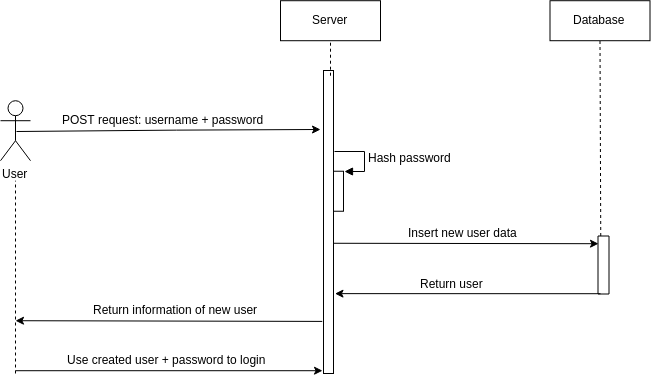

The diagram above was exported from draw.io. Its source (the exported page's mxGraphModel, read from the mxfile embedded in the PNG):
<mxGraphModel dx="1960" dy="1024" grid="1" gridSize="10" guides="1" tooltips="1" connect="1" arrows="1" fold="1" page="1" pageScale="1" pageWidth="827" pageHeight="1169" math="0" shadow="0">
  <root>
    <mxCell id="0" />
    <mxCell id="1" parent="0" />
    <mxCell id="2" style="edgeStyle=orthogonalEdgeStyle;rounded=0;orthogonalLoop=1;jettySize=auto;html=1;exitX=0.5;exitY=0.5;exitDx=0;exitDy=0;exitPerimeter=0;entryX=0.141;entryY=0.969;entryDx=0;entryDy=0;entryPerimeter=0;" edge="1" source="3" parent="1">
      <mxGeometry relative="1" as="geometry">
        <mxPoint x="422" y="1996" as="targetPoint" />
        <Array as="points">
          <mxPoint x="277" y="1996.2149873621324" />
        </Array>
      </mxGeometry>
    </mxCell>
    <mxCell id="3" value="User" style="shape=umlActor;verticalLabelPosition=bottom;labelBackgroundColor=#ffffff;verticalAlign=top;html=1;" vertex="1" parent="1">
      <mxGeometry x="102" y="1967.2149873621324" width="30" height="60" as="geometry" />
    </mxCell>
    <mxCell id="4" value="Server" style="html=1;" vertex="1" parent="1">
      <mxGeometry x="382" y="1867.2149873621324" width="100" height="40" as="geometry" />
    </mxCell>
    <mxCell id="5" value="Database" style="html=1;" vertex="1" parent="1">
      <mxGeometry x="651.5" y="1867.2149873621324" width="100" height="40" as="geometry" />
    </mxCell>
    <mxCell id="6" value="POST request: username + password" style="text;html=1;resizable=0;points=[];autosize=1;align=left;verticalAlign=top;spacingTop=-4;" vertex="1" parent="1">
      <mxGeometry x="162" y="1977.2149873621324" width="220" height="20" as="geometry" />
    </mxCell>
    <mxCell id="7" value="" style="endArrow=classic;html=1;exitX=0.204;exitY=-0.012;exitDx=0;exitDy=0;exitPerimeter=0;" edge="1" parent="1">
      <mxGeometry width="50" height="50" relative="1" as="geometry">
        <mxPoint x="435.2399999999998" y="2109.7749873621324" as="sourcePoint" />
        <mxPoint x="700" y="2110.2149873621324" as="targetPoint" />
      </mxGeometry>
    </mxCell>
    <mxCell id="8" value="" style="rounded=0;whiteSpace=wrap;html=1;rotation=90;" vertex="1" parent="1">
      <mxGeometry x="676" y="2126" width="58" height="11" as="geometry" />
    </mxCell>
    <mxCell id="9" value="Insert new user data" style="text;html=1;resizable=0;points=[];autosize=1;align=left;verticalAlign=top;spacingTop=-4;" vertex="1" parent="1">
      <mxGeometry x="508" y="2090.2149873621324" width="120" height="20" as="geometry" />
    </mxCell>
    <mxCell id="10" value="" style="endArrow=none;dashed=1;html=1;" edge="1" parent="1">
      <mxGeometry width="50" height="50" relative="1" as="geometry">
        <mxPoint x="117" y="2240" as="sourcePoint" />
        <mxPoint x="117" y="2047.2149873621324" as="targetPoint" />
      </mxGeometry>
    </mxCell>
    <mxCell id="11" value="" style="endArrow=classic;html=1;exitX=0.63;exitY=0.911;exitDx=0;exitDy=0;exitPerimeter=0;" edge="1" parent="1">
      <mxGeometry width="50" height="50" relative="1" as="geometry">
        <mxPoint x="423.7800000000002" y="2187.9149873621327" as="sourcePoint" />
        <mxPoint x="117" y="2187.2149873621324" as="targetPoint" />
        <Array as="points" />
      </mxGeometry>
    </mxCell>
    <mxCell id="12" value="Return information of new user" style="text;html=1;resizable=0;points=[];autosize=1;align=left;verticalAlign=top;spacingTop=-4;" vertex="1" parent="1">
      <mxGeometry x="192.5" y="2167.2149873621324" width="180" height="20" as="geometry" />
    </mxCell>
    <mxCell id="13" value="" style="endArrow=classic;html=1;entryX=0.328;entryY=0.026;entryDx=0;entryDy=0;entryPerimeter=0;" edge="1" parent="1">
      <mxGeometry width="50" height="50" relative="1" as="geometry">
        <mxPoint x="702" y="2160.2149873621324" as="sourcePoint" />
        <mxPoint x="436.48" y="2160.134987362132" as="targetPoint" />
      </mxGeometry>
    </mxCell>
    <mxCell id="14" value="Return user" style="text;html=1;resizable=0;points=[];autosize=1;align=left;verticalAlign=top;spacingTop=-4;" vertex="1" parent="1">
      <mxGeometry x="520" y="2141.2149873621324" width="80" height="20" as="geometry" />
    </mxCell>
    <mxCell id="15" value="" style="endArrow=none;dashed=1;html=1;entryX=0.5;entryY=1;entryDx=0;entryDy=0;exitX=0;exitY=0.5;exitDx=0;exitDy=0;" edge="1" target="4" parent="1">
      <mxGeometry width="50" height="50" relative="1" as="geometry">
        <mxPoint x="432" y="1942.2149873621324" as="sourcePoint" />
        <mxPoint x="537" y="1907.2149873621324" as="targetPoint" />
      </mxGeometry>
    </mxCell>
    <mxCell id="16" value="" style="endArrow=none;dashed=1;html=1;entryX=0.5;entryY=1;entryDx=0;entryDy=0;exitX=0;exitY=0.75;exitDx=0;exitDy=0;" edge="1" source="8" target="5" parent="1">
      <mxGeometry width="50" height="50" relative="1" as="geometry">
        <mxPoint x="701.5" y="2017.2149873621324" as="sourcePoint" />
        <mxPoint x="741.5" y="1947.2149873621324" as="targetPoint" />
      </mxGeometry>
    </mxCell>
    <mxCell id="17" value="" style="html=1;points=[];perimeter=orthogonalPerimeter;fillColor=none;" vertex="1" parent="1">
      <mxGeometry x="425" y="1937" width="10" height="303" as="geometry" />
    </mxCell>
    <mxCell id="18" value="" style="endArrow=classic;html=1;" edge="1" parent="1">
      <mxGeometry width="50" height="50" relative="1" as="geometry">
        <mxPoint x="117" y="2237.2149873621324" as="sourcePoint" />
        <mxPoint x="424" y="2237.2149873621324" as="targetPoint" />
      </mxGeometry>
    </mxCell>
    <mxCell id="19" value="Use created user + password to login" style="text;html=1;resizable=0;points=[];autosize=1;align=left;verticalAlign=top;spacingTop=-4;" vertex="1" parent="1">
      <mxGeometry x="167" y="2217.2149873621324" width="210" height="20" as="geometry" />
    </mxCell>
    <mxCell id="20" value="" style="html=1;points=[];perimeter=orthogonalPerimeter;fillColor=none;" vertex="1" parent="1">
      <mxGeometry x="435" y="2037.7440059267242" width="10" height="40" as="geometry" />
    </mxCell>
    <mxCell id="21" value="&lt;span style=&quot;font-size: 12px&quot;&gt;Hash password&lt;/span&gt;" style="edgeStyle=orthogonalEdgeStyle;html=1;align=left;spacingLeft=2;endArrow=block;rounded=0;entryX=1;entryY=0;exitX=1.155;exitY=0.452;exitDx=0;exitDy=0;exitPerimeter=0;" edge="1" target="20" parent="1">
      <mxGeometry relative="1" as="geometry">
        <mxPoint x="436" y="2018" as="sourcePoint" />
        <Array as="points">
          <mxPoint x="465" y="2017.7440059267242" />
          <mxPoint x="465" y="2037.7440059267242" />
        </Array>
      </mxGeometry>
    </mxCell>
  </root>
</mxGraphModel>